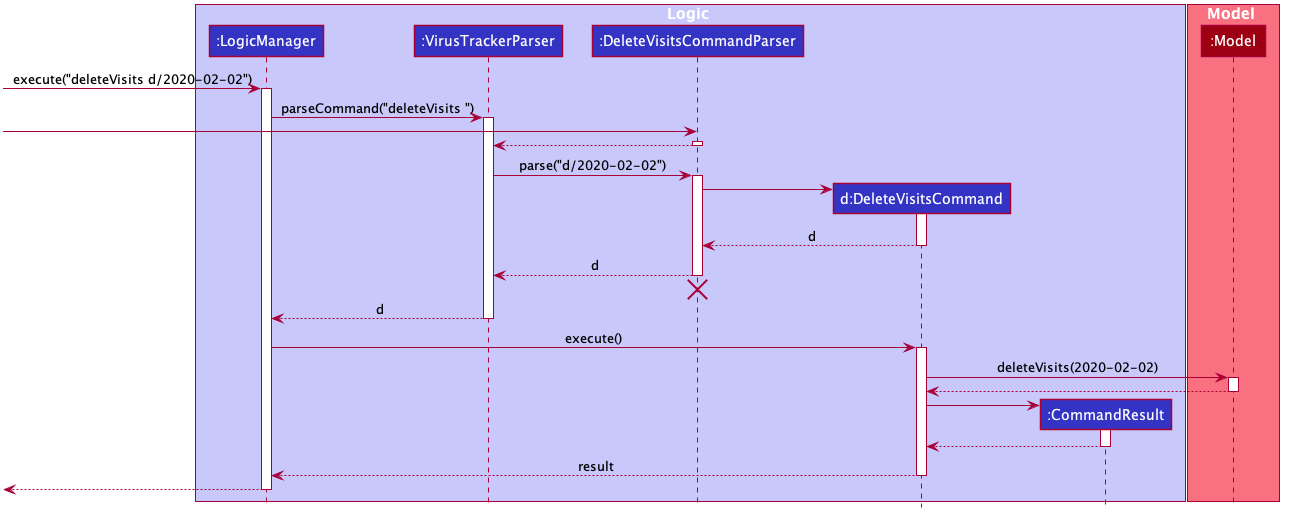

The diagram above was rendered by PlantUML. Its source (embedded in the PNG):
@startuml








skinparam BackgroundColor #FFFFFFF

skinparam Shadowing false

skinparam Class {
    FontColor #FFFFFF
    BorderThickness 1
    BorderColor #FFFFFF
    StereotypeFontColor #FFFFFF
    FontName Arial
}

skinparam Actor {
    BorderColor #000000
    Color #000000
    FontName Arial
}

skinparam Sequence {
    MessageAlign center
    BoxFontSize 15
    BoxPadding 0
    BoxFontColor #FFFFFF
    FontName Arial
}

skinparam Participant {
    FontColor #FFFFFFF
    Padding 20
}

skinparam MinClassWidth 50
skinparam ParticipantPadding 10
skinparam Shadowing false
skinparam DefaultTextAlignment center
skinparam packageStyle Rectangle

hide footbox
hide members
hide circle

box Logic #C8C8FA
participant ":LogicManager" as LogicManager #3333C4
participant ":VirusTrackerParser" as VirusTrackerParser #3333C4
participant ":DeleteVisitsCommandParser" as DeleteVisitsCommandParser #3333C4
participant "d:DeleteVisitsCommand" as DeleteVisitsCommand #3333C4
participant ":CommandResult" as CommandResult #3333C4
end box

box Model #F97181
participant ":Model" as Model #9D0012
end box

[-> LogicManager : execute("deleteVisits d/2020-02-02")
activate LogicManager

LogicManager -> VirusTrackerParser : parseCommand("deleteVisits ")
activate VirusTrackerParser

create DeleteVisitsCommandParser
 -> DeleteVisitsCommandParser
activate DeleteVisitsCommandParser

DeleteVisitsCommandParser --> VirusTrackerParser
deactivate DeleteVisitsCommandParser

VirusTrackerParser -> DeleteVisitsCommandParser : parse("d/2020-02-02")
activate DeleteVisitsCommandParser

create DeleteVisitsCommand
DeleteVisitsCommandParser -> DeleteVisitsCommand
activate DeleteVisitsCommand

DeleteVisitsCommand --> DeleteVisitsCommandParser : d
deactivate DeleteVisitsCommand

DeleteVisitsCommandParser --> VirusTrackerParser : d
deactivate DeleteVisitsCommandParser
DeleteVisitsCommandParser -[hidden]-> VirusTrackerParser
destroy DeleteVisitsCommandParser

VirusTrackerParser --> LogicManager : d
deactivate VirusTrackerParser

LogicManager -> DeleteVisitsCommand : execute()
activate DeleteVisitsCommand

DeleteVisitsCommand -> Model : deleteVisits(2020-02-02)
activate Model

Model --> DeleteVisitsCommand
deactivate Model

create CommandResult
DeleteVisitsCommand -> CommandResult
activate CommandResult

CommandResult --> DeleteVisitsCommand
deactivate CommandResult

DeleteVisitsCommand --> LogicManager : result
deactivate DeleteVisitsCommand

[<--LogicManager
deactivate LogicManager
@enduml